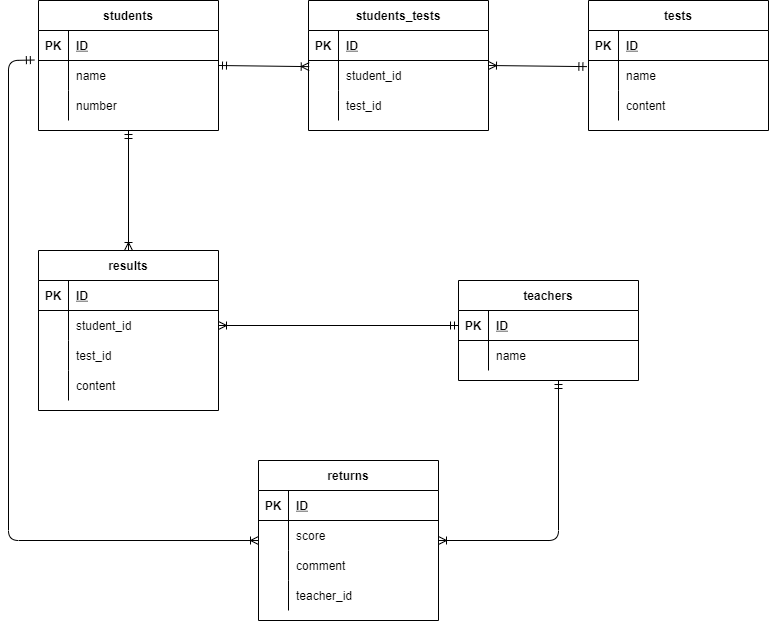

The diagram above was exported from draw.io. Its source (the exported page's mxGraphModel, read from the mxfile embedded in the PNG):
<mxGraphModel dx="864" dy="688" grid="1" gridSize="10" guides="1" tooltips="1" connect="1" arrows="1" fold="1" page="1" pageScale="1" pageWidth="827" pageHeight="1169" math="0" shadow="0">
  <root>
    <mxCell id="0" />
    <mxCell id="1" parent="0" />
    <mxCell id="2" value="students" style="shape=table;startSize=30;container=1;collapsible=1;childLayout=tableLayout;fixedRows=1;rowLines=0;fontStyle=1;align=center;resizeLast=1;" parent="1" vertex="1">
      <mxGeometry x="70" y="60" width="180" height="130" as="geometry" />
    </mxCell>
    <mxCell id="3" value="" style="shape=partialRectangle;collapsible=0;dropTarget=0;pointerEvents=0;fillColor=none;top=0;left=0;bottom=1;right=0;points=[[0,0.5],[1,0.5]];portConstraint=eastwest;" parent="2" vertex="1">
      <mxGeometry y="30" width="180" height="30" as="geometry" />
    </mxCell>
    <mxCell id="4" value="PK" style="shape=partialRectangle;connectable=0;fillColor=none;top=0;left=0;bottom=0;right=0;fontStyle=1;overflow=hidden;" parent="3" vertex="1">
      <mxGeometry width="30" height="30" as="geometry">
        <mxRectangle width="30" height="30" as="alternateBounds" />
      </mxGeometry>
    </mxCell>
    <mxCell id="5" value="ID" style="shape=partialRectangle;connectable=0;fillColor=none;top=0;left=0;bottom=0;right=0;align=left;spacingLeft=6;fontStyle=5;overflow=hidden;" parent="3" vertex="1">
      <mxGeometry x="30" width="150" height="30" as="geometry">
        <mxRectangle width="150" height="30" as="alternateBounds" />
      </mxGeometry>
    </mxCell>
    <mxCell id="6" value="" style="shape=partialRectangle;collapsible=0;dropTarget=0;pointerEvents=0;fillColor=none;top=0;left=0;bottom=0;right=0;points=[[0,0.5],[1,0.5]];portConstraint=eastwest;" parent="2" vertex="1">
      <mxGeometry y="60" width="180" height="30" as="geometry" />
    </mxCell>
    <mxCell id="7" value="" style="shape=partialRectangle;connectable=0;fillColor=none;top=0;left=0;bottom=0;right=0;editable=1;overflow=hidden;" parent="6" vertex="1">
      <mxGeometry width="30" height="30" as="geometry">
        <mxRectangle width="30" height="30" as="alternateBounds" />
      </mxGeometry>
    </mxCell>
    <mxCell id="8" value="name" style="shape=partialRectangle;connectable=0;fillColor=none;top=0;left=0;bottom=0;right=0;align=left;spacingLeft=6;overflow=hidden;" parent="6" vertex="1">
      <mxGeometry x="30" width="150" height="30" as="geometry">
        <mxRectangle width="150" height="30" as="alternateBounds" />
      </mxGeometry>
    </mxCell>
    <mxCell id="140" style="shape=partialRectangle;collapsible=0;dropTarget=0;pointerEvents=0;fillColor=none;top=0;left=0;bottom=0;right=0;points=[[0,0.5],[1,0.5]];portConstraint=eastwest;" vertex="1" parent="2">
      <mxGeometry y="90" width="180" height="30" as="geometry" />
    </mxCell>
    <mxCell id="141" style="shape=partialRectangle;connectable=0;fillColor=none;top=0;left=0;bottom=0;right=0;editable=1;overflow=hidden;" vertex="1" parent="140">
      <mxGeometry width="30" height="30" as="geometry">
        <mxRectangle width="30" height="30" as="alternateBounds" />
      </mxGeometry>
    </mxCell>
    <mxCell id="142" value="number" style="shape=partialRectangle;connectable=0;fillColor=none;top=0;left=0;bottom=0;right=0;align=left;spacingLeft=6;overflow=hidden;" vertex="1" parent="140">
      <mxGeometry x="30" width="150" height="30" as="geometry">
        <mxRectangle width="150" height="30" as="alternateBounds" />
      </mxGeometry>
    </mxCell>
    <mxCell id="18" value="tests" style="shape=table;startSize=30;container=1;collapsible=1;childLayout=tableLayout;fixedRows=1;rowLines=0;fontStyle=1;align=center;resizeLast=1;" vertex="1" parent="1">
      <mxGeometry x="620" y="60" width="180" height="130" as="geometry" />
    </mxCell>
    <mxCell id="19" value="" style="shape=partialRectangle;collapsible=0;dropTarget=0;pointerEvents=0;fillColor=none;top=0;left=0;bottom=1;right=0;points=[[0,0.5],[1,0.5]];portConstraint=eastwest;" vertex="1" parent="18">
      <mxGeometry y="30" width="180" height="30" as="geometry" />
    </mxCell>
    <mxCell id="20" value="PK" style="shape=partialRectangle;connectable=0;fillColor=none;top=0;left=0;bottom=0;right=0;fontStyle=1;overflow=hidden;" vertex="1" parent="19">
      <mxGeometry width="30" height="30" as="geometry">
        <mxRectangle width="30" height="30" as="alternateBounds" />
      </mxGeometry>
    </mxCell>
    <mxCell id="21" value="ID" style="shape=partialRectangle;connectable=0;fillColor=none;top=0;left=0;bottom=0;right=0;align=left;spacingLeft=6;fontStyle=5;overflow=hidden;" vertex="1" parent="19">
      <mxGeometry x="30" width="150" height="30" as="geometry">
        <mxRectangle width="150" height="30" as="alternateBounds" />
      </mxGeometry>
    </mxCell>
    <mxCell id="22" value="" style="shape=partialRectangle;collapsible=0;dropTarget=0;pointerEvents=0;fillColor=none;top=0;left=0;bottom=0;right=0;points=[[0,0.5],[1,0.5]];portConstraint=eastwest;" vertex="1" parent="18">
      <mxGeometry y="60" width="180" height="30" as="geometry" />
    </mxCell>
    <mxCell id="23" value="" style="shape=partialRectangle;connectable=0;fillColor=none;top=0;left=0;bottom=0;right=0;editable=1;overflow=hidden;" vertex="1" parent="22">
      <mxGeometry width="30" height="30" as="geometry">
        <mxRectangle width="30" height="30" as="alternateBounds" />
      </mxGeometry>
    </mxCell>
    <mxCell id="24" value="name" style="shape=partialRectangle;connectable=0;fillColor=none;top=0;left=0;bottom=0;right=0;align=left;spacingLeft=6;overflow=hidden;" vertex="1" parent="22">
      <mxGeometry x="30" width="150" height="30" as="geometry">
        <mxRectangle width="150" height="30" as="alternateBounds" />
      </mxGeometry>
    </mxCell>
    <mxCell id="110" style="shape=partialRectangle;collapsible=0;dropTarget=0;pointerEvents=0;fillColor=none;top=0;left=0;bottom=0;right=0;points=[[0,0.5],[1,0.5]];portConstraint=eastwest;" vertex="1" parent="18">
      <mxGeometry y="90" width="180" height="30" as="geometry" />
    </mxCell>
    <mxCell id="111" style="shape=partialRectangle;connectable=0;fillColor=none;top=0;left=0;bottom=0;right=0;editable=1;overflow=hidden;" vertex="1" parent="110">
      <mxGeometry width="30" height="30" as="geometry">
        <mxRectangle width="30" height="30" as="alternateBounds" />
      </mxGeometry>
    </mxCell>
    <mxCell id="112" value="content" style="shape=partialRectangle;connectable=0;fillColor=none;top=0;left=0;bottom=0;right=0;align=left;spacingLeft=6;overflow=hidden;" vertex="1" parent="110">
      <mxGeometry x="30" width="150" height="30" as="geometry">
        <mxRectangle width="150" height="30" as="alternateBounds" />
      </mxGeometry>
    </mxCell>
    <mxCell id="44" value="results" style="shape=table;startSize=30;container=1;collapsible=1;childLayout=tableLayout;fixedRows=1;rowLines=0;fontStyle=1;align=center;resizeLast=1;" vertex="1" parent="1">
      <mxGeometry x="70" y="310" width="180" height="160" as="geometry" />
    </mxCell>
    <mxCell id="45" value="" style="shape=partialRectangle;collapsible=0;dropTarget=0;pointerEvents=0;fillColor=none;top=0;left=0;bottom=1;right=0;points=[[0,0.5],[1,0.5]];portConstraint=eastwest;" vertex="1" parent="44">
      <mxGeometry y="30" width="180" height="30" as="geometry" />
    </mxCell>
    <mxCell id="46" value="PK" style="shape=partialRectangle;connectable=0;fillColor=none;top=0;left=0;bottom=0;right=0;fontStyle=1;overflow=hidden;" vertex="1" parent="45">
      <mxGeometry width="30" height="30" as="geometry">
        <mxRectangle width="30" height="30" as="alternateBounds" />
      </mxGeometry>
    </mxCell>
    <mxCell id="47" value="ID" style="shape=partialRectangle;connectable=0;fillColor=none;top=0;left=0;bottom=0;right=0;align=left;spacingLeft=6;fontStyle=5;overflow=hidden;" vertex="1" parent="45">
      <mxGeometry x="30" width="150" height="30" as="geometry">
        <mxRectangle width="150" height="30" as="alternateBounds" />
      </mxGeometry>
    </mxCell>
    <mxCell id="101" style="shape=partialRectangle;collapsible=0;dropTarget=0;pointerEvents=0;fillColor=none;top=0;left=0;bottom=0;right=0;points=[[0,0.5],[1,0.5]];portConstraint=eastwest;" vertex="1" parent="44">
      <mxGeometry y="60" width="180" height="30" as="geometry" />
    </mxCell>
    <mxCell id="102" style="shape=partialRectangle;connectable=0;fillColor=none;top=0;left=0;bottom=0;right=0;editable=1;overflow=hidden;" vertex="1" parent="101">
      <mxGeometry width="30" height="30" as="geometry">
        <mxRectangle width="30" height="30" as="alternateBounds" />
      </mxGeometry>
    </mxCell>
    <mxCell id="103" value="student_id" style="shape=partialRectangle;connectable=0;fillColor=none;top=0;left=0;bottom=0;right=0;align=left;spacingLeft=6;overflow=hidden;" vertex="1" parent="101">
      <mxGeometry x="30" width="150" height="30" as="geometry">
        <mxRectangle width="150" height="30" as="alternateBounds" />
      </mxGeometry>
    </mxCell>
    <mxCell id="104" style="shape=partialRectangle;collapsible=0;dropTarget=0;pointerEvents=0;fillColor=none;top=0;left=0;bottom=0;right=0;points=[[0,0.5],[1,0.5]];portConstraint=eastwest;" vertex="1" parent="44">
      <mxGeometry y="90" width="180" height="30" as="geometry" />
    </mxCell>
    <mxCell id="105" style="shape=partialRectangle;connectable=0;fillColor=none;top=0;left=0;bottom=0;right=0;editable=1;overflow=hidden;" vertex="1" parent="104">
      <mxGeometry width="30" height="30" as="geometry">
        <mxRectangle width="30" height="30" as="alternateBounds" />
      </mxGeometry>
    </mxCell>
    <mxCell id="106" value="test_id" style="shape=partialRectangle;connectable=0;fillColor=none;top=0;left=0;bottom=0;right=0;align=left;spacingLeft=6;overflow=hidden;" vertex="1" parent="104">
      <mxGeometry x="30" width="150" height="30" as="geometry">
        <mxRectangle width="150" height="30" as="alternateBounds" />
      </mxGeometry>
    </mxCell>
    <mxCell id="107" style="shape=partialRectangle;collapsible=0;dropTarget=0;pointerEvents=0;fillColor=none;top=0;left=0;bottom=0;right=0;points=[[0,0.5],[1,0.5]];portConstraint=eastwest;" vertex="1" parent="44">
      <mxGeometry y="120" width="180" height="30" as="geometry" />
    </mxCell>
    <mxCell id="108" style="shape=partialRectangle;connectable=0;fillColor=none;top=0;left=0;bottom=0;right=0;editable=1;overflow=hidden;" vertex="1" parent="107">
      <mxGeometry width="30" height="30" as="geometry">
        <mxRectangle width="30" height="30" as="alternateBounds" />
      </mxGeometry>
    </mxCell>
    <mxCell id="109" value="content" style="shape=partialRectangle;connectable=0;fillColor=none;top=0;left=0;bottom=0;right=0;align=left;spacingLeft=6;overflow=hidden;" vertex="1" parent="107">
      <mxGeometry x="30" width="150" height="30" as="geometry">
        <mxRectangle width="150" height="30" as="alternateBounds" />
      </mxGeometry>
    </mxCell>
    <mxCell id="63" value="teachers" style="shape=table;startSize=30;container=1;collapsible=1;childLayout=tableLayout;fixedRows=1;rowLines=0;fontStyle=1;align=center;resizeLast=1;" vertex="1" parent="1">
      <mxGeometry x="490" y="340" width="180" height="100" as="geometry" />
    </mxCell>
    <mxCell id="64" value="" style="shape=partialRectangle;collapsible=0;dropTarget=0;pointerEvents=0;fillColor=none;top=0;left=0;bottom=1;right=0;points=[[0,0.5],[1,0.5]];portConstraint=eastwest;" vertex="1" parent="63">
      <mxGeometry y="30" width="180" height="30" as="geometry" />
    </mxCell>
    <mxCell id="65" value="PK" style="shape=partialRectangle;connectable=0;fillColor=none;top=0;left=0;bottom=0;right=0;fontStyle=1;overflow=hidden;" vertex="1" parent="64">
      <mxGeometry width="30" height="30" as="geometry">
        <mxRectangle width="30" height="30" as="alternateBounds" />
      </mxGeometry>
    </mxCell>
    <mxCell id="66" value="ID" style="shape=partialRectangle;connectable=0;fillColor=none;top=0;left=0;bottom=0;right=0;align=left;spacingLeft=6;fontStyle=5;overflow=hidden;" vertex="1" parent="64">
      <mxGeometry x="30" width="150" height="30" as="geometry">
        <mxRectangle width="150" height="30" as="alternateBounds" />
      </mxGeometry>
    </mxCell>
    <mxCell id="76" style="shape=partialRectangle;collapsible=0;dropTarget=0;pointerEvents=0;fillColor=none;top=0;left=0;bottom=0;right=0;points=[[0,0.5],[1,0.5]];portConstraint=eastwest;" vertex="1" parent="63">
      <mxGeometry y="60" width="180" height="30" as="geometry" />
    </mxCell>
    <mxCell id="77" style="shape=partialRectangle;connectable=0;fillColor=none;top=0;left=0;bottom=0;right=0;editable=1;overflow=hidden;" vertex="1" parent="76">
      <mxGeometry width="30" height="30" as="geometry">
        <mxRectangle width="30" height="30" as="alternateBounds" />
      </mxGeometry>
    </mxCell>
    <mxCell id="78" value="name" style="shape=partialRectangle;connectable=0;fillColor=none;top=0;left=0;bottom=0;right=0;align=left;spacingLeft=6;overflow=hidden;" vertex="1" parent="76">
      <mxGeometry x="30" width="150" height="30" as="geometry">
        <mxRectangle width="150" height="30" as="alternateBounds" />
      </mxGeometry>
    </mxCell>
    <mxCell id="79" value="returns" style="shape=table;startSize=30;container=1;collapsible=1;childLayout=tableLayout;fixedRows=1;rowLines=0;fontStyle=1;align=center;resizeLast=1;" vertex="1" parent="1">
      <mxGeometry x="290" y="520" width="180" height="160" as="geometry" />
    </mxCell>
    <mxCell id="80" value="" style="shape=partialRectangle;collapsible=0;dropTarget=0;pointerEvents=0;fillColor=none;top=0;left=0;bottom=1;right=0;points=[[0,0.5],[1,0.5]];portConstraint=eastwest;" vertex="1" parent="79">
      <mxGeometry y="30" width="180" height="30" as="geometry" />
    </mxCell>
    <mxCell id="81" value="PK" style="shape=partialRectangle;connectable=0;fillColor=none;top=0;left=0;bottom=0;right=0;fontStyle=1;overflow=hidden;" vertex="1" parent="80">
      <mxGeometry width="30" height="30" as="geometry">
        <mxRectangle width="30" height="30" as="alternateBounds" />
      </mxGeometry>
    </mxCell>
    <mxCell id="82" value="ID" style="shape=partialRectangle;connectable=0;fillColor=none;top=0;left=0;bottom=0;right=0;align=left;spacingLeft=6;fontStyle=5;overflow=hidden;" vertex="1" parent="80">
      <mxGeometry x="30" width="150" height="30" as="geometry">
        <mxRectangle width="150" height="30" as="alternateBounds" />
      </mxGeometry>
    </mxCell>
    <mxCell id="83" value="" style="shape=partialRectangle;collapsible=0;dropTarget=0;pointerEvents=0;fillColor=none;top=0;left=0;bottom=0;right=0;points=[[0,0.5],[1,0.5]];portConstraint=eastwest;" vertex="1" parent="79">
      <mxGeometry y="60" width="180" height="30" as="geometry" />
    </mxCell>
    <mxCell id="84" value="" style="shape=partialRectangle;connectable=0;fillColor=none;top=0;left=0;bottom=0;right=0;editable=1;overflow=hidden;" vertex="1" parent="83">
      <mxGeometry width="30" height="30" as="geometry">
        <mxRectangle width="30" height="30" as="alternateBounds" />
      </mxGeometry>
    </mxCell>
    <mxCell id="85" value="score" style="shape=partialRectangle;connectable=0;fillColor=none;top=0;left=0;bottom=0;right=0;align=left;spacingLeft=6;overflow=hidden;" vertex="1" parent="83">
      <mxGeometry x="30" width="150" height="30" as="geometry">
        <mxRectangle width="150" height="30" as="alternateBounds" />
      </mxGeometry>
    </mxCell>
    <mxCell id="116" style="shape=partialRectangle;collapsible=0;dropTarget=0;pointerEvents=0;fillColor=none;top=0;left=0;bottom=0;right=0;points=[[0,0.5],[1,0.5]];portConstraint=eastwest;" vertex="1" parent="79">
      <mxGeometry y="90" width="180" height="30" as="geometry" />
    </mxCell>
    <mxCell id="117" style="shape=partialRectangle;connectable=0;fillColor=none;top=0;left=0;bottom=0;right=0;editable=1;overflow=hidden;" vertex="1" parent="116">
      <mxGeometry width="30" height="30" as="geometry">
        <mxRectangle width="30" height="30" as="alternateBounds" />
      </mxGeometry>
    </mxCell>
    <mxCell id="118" value="comment" style="shape=partialRectangle;connectable=0;fillColor=none;top=0;left=0;bottom=0;right=0;align=left;spacingLeft=6;overflow=hidden;" vertex="1" parent="116">
      <mxGeometry x="30" width="150" height="30" as="geometry">
        <mxRectangle width="150" height="30" as="alternateBounds" />
      </mxGeometry>
    </mxCell>
    <mxCell id="143" style="shape=partialRectangle;collapsible=0;dropTarget=0;pointerEvents=0;fillColor=none;top=0;left=0;bottom=0;right=0;points=[[0,0.5],[1,0.5]];portConstraint=eastwest;" vertex="1" parent="79">
      <mxGeometry y="120" width="180" height="30" as="geometry" />
    </mxCell>
    <mxCell id="144" style="shape=partialRectangle;connectable=0;fillColor=none;top=0;left=0;bottom=0;right=0;editable=1;overflow=hidden;" vertex="1" parent="143">
      <mxGeometry width="30" height="30" as="geometry">
        <mxRectangle width="30" height="30" as="alternateBounds" />
      </mxGeometry>
    </mxCell>
    <mxCell id="145" value="teacher_id" style="shape=partialRectangle;connectable=0;fillColor=none;top=0;left=0;bottom=0;right=0;align=left;spacingLeft=6;overflow=hidden;" vertex="1" parent="143">
      <mxGeometry x="30" width="150" height="30" as="geometry">
        <mxRectangle width="150" height="30" as="alternateBounds" />
      </mxGeometry>
    </mxCell>
    <mxCell id="114" value="" style="fontSize=12;html=1;endArrow=ERoneToMany;startArrow=ERmandOne;exitX=0.5;exitY=1;exitDx=0;exitDy=0;entryX=0.5;entryY=0;entryDx=0;entryDy=0;" edge="1" parent="1" source="2" target="44">
      <mxGeometry width="100" height="100" relative="1" as="geometry">
        <mxPoint x="320" y="290" as="sourcePoint" />
        <mxPoint x="420" y="190" as="targetPoint" />
      </mxGeometry>
    </mxCell>
    <mxCell id="120" value="" style="fontSize=12;html=1;endArrow=ERoneToMany;startArrow=ERmandOne;" edge="1" parent="1">
      <mxGeometry width="100" height="100" relative="1" as="geometry">
        <mxPoint x="590" y="440" as="sourcePoint" />
        <mxPoint x="470" y="600" as="targetPoint" />
        <Array as="points">
          <mxPoint x="590" y="600" />
        </Array>
      </mxGeometry>
    </mxCell>
    <mxCell id="146" value="students_tests" style="shape=table;startSize=30;container=1;collapsible=1;childLayout=tableLayout;fixedRows=1;rowLines=0;fontStyle=1;align=center;resizeLast=1;" vertex="1" parent="1">
      <mxGeometry x="340" y="60" width="180" height="130" as="geometry" />
    </mxCell>
    <mxCell id="147" value="" style="shape=partialRectangle;collapsible=0;dropTarget=0;pointerEvents=0;fillColor=none;top=0;left=0;bottom=1;right=0;points=[[0,0.5],[1,0.5]];portConstraint=eastwest;" vertex="1" parent="146">
      <mxGeometry y="30" width="180" height="30" as="geometry" />
    </mxCell>
    <mxCell id="148" value="PK" style="shape=partialRectangle;connectable=0;fillColor=none;top=0;left=0;bottom=0;right=0;fontStyle=1;overflow=hidden;" vertex="1" parent="147">
      <mxGeometry width="30" height="30" as="geometry">
        <mxRectangle width="30" height="30" as="alternateBounds" />
      </mxGeometry>
    </mxCell>
    <mxCell id="149" value="ID" style="shape=partialRectangle;connectable=0;fillColor=none;top=0;left=0;bottom=0;right=0;align=left;spacingLeft=6;fontStyle=5;overflow=hidden;" vertex="1" parent="147">
      <mxGeometry x="30" width="150" height="30" as="geometry">
        <mxRectangle width="150" height="30" as="alternateBounds" />
      </mxGeometry>
    </mxCell>
    <mxCell id="150" value="" style="shape=partialRectangle;collapsible=0;dropTarget=0;pointerEvents=0;fillColor=none;top=0;left=0;bottom=0;right=0;points=[[0,0.5],[1,0.5]];portConstraint=eastwest;" vertex="1" parent="146">
      <mxGeometry y="60" width="180" height="30" as="geometry" />
    </mxCell>
    <mxCell id="151" value="" style="shape=partialRectangle;connectable=0;fillColor=none;top=0;left=0;bottom=0;right=0;editable=1;overflow=hidden;" vertex="1" parent="150">
      <mxGeometry width="30" height="30" as="geometry">
        <mxRectangle width="30" height="30" as="alternateBounds" />
      </mxGeometry>
    </mxCell>
    <mxCell id="152" value="student_id" style="shape=partialRectangle;connectable=0;fillColor=none;top=0;left=0;bottom=0;right=0;align=left;spacingLeft=6;overflow=hidden;" vertex="1" parent="150">
      <mxGeometry x="30" width="150" height="30" as="geometry">
        <mxRectangle width="150" height="30" as="alternateBounds" />
      </mxGeometry>
    </mxCell>
    <mxCell id="153" value="" style="shape=partialRectangle;collapsible=0;dropTarget=0;pointerEvents=0;fillColor=none;top=0;left=0;bottom=0;right=0;points=[[0,0.5],[1,0.5]];portConstraint=eastwest;" vertex="1" parent="146">
      <mxGeometry y="90" width="180" height="30" as="geometry" />
    </mxCell>
    <mxCell id="154" value="" style="shape=partialRectangle;connectable=0;fillColor=none;top=0;left=0;bottom=0;right=0;editable=1;overflow=hidden;" vertex="1" parent="153">
      <mxGeometry width="30" height="30" as="geometry">
        <mxRectangle width="30" height="30" as="alternateBounds" />
      </mxGeometry>
    </mxCell>
    <mxCell id="155" value="test_id" style="shape=partialRectangle;connectable=0;fillColor=none;top=0;left=0;bottom=0;right=0;align=left;spacingLeft=6;overflow=hidden;" vertex="1" parent="153">
      <mxGeometry x="30" width="150" height="30" as="geometry">
        <mxRectangle width="150" height="30" as="alternateBounds" />
      </mxGeometry>
    </mxCell>
    <mxCell id="159" value="" style="fontSize=12;html=1;endArrow=ERoneToMany;startArrow=ERmandOne;exitX=1;exitY=0.5;exitDx=0;exitDy=0;entryX=0.004;entryY=1.204;entryDx=0;entryDy=0;entryPerimeter=0;" edge="1" parent="1" source="2" target="147">
      <mxGeometry width="100" height="100" relative="1" as="geometry">
        <mxPoint x="300" y="350" as="sourcePoint" />
        <mxPoint x="320" y="130" as="targetPoint" />
      </mxGeometry>
    </mxCell>
    <mxCell id="160" value="" style="fontSize=12;html=1;endArrow=ERoneToMany;startArrow=ERmandOne;entryX=1;entryY=0.5;entryDx=0;entryDy=0;exitX=-0.009;exitY=0.204;exitDx=0;exitDy=0;exitPerimeter=0;" edge="1" parent="1" source="22" target="146">
      <mxGeometry width="100" height="100" relative="1" as="geometry">
        <mxPoint x="610" y="125" as="sourcePoint" />
        <mxPoint x="650" y="100" as="targetPoint" />
      </mxGeometry>
    </mxCell>
    <mxCell id="161" value="" style="fontSize=12;html=1;endArrow=ERoneToMany;startArrow=ERmandOne;entryX=1;entryY=0.5;entryDx=0;entryDy=0;" edge="1" parent="1" target="101">
      <mxGeometry width="100" height="100" relative="1" as="geometry">
        <mxPoint x="490" y="385" as="sourcePoint" />
        <mxPoint x="580" y="300" as="targetPoint" />
      </mxGeometry>
    </mxCell>
    <mxCell id="162" value="" style="fontSize=12;html=1;endArrow=ERoneToMany;startArrow=ERmandOne;entryX=0;entryY=0.667;entryDx=0;entryDy=0;exitX=-0.023;exitY=-0.016;exitDx=0;exitDy=0;exitPerimeter=0;entryPerimeter=0;" edge="1" parent="1" source="6" target="83">
      <mxGeometry width="100" height="100" relative="1" as="geometry">
        <mxPoint x="80" y="720" as="sourcePoint" />
        <mxPoint x="180" y="620" as="targetPoint" />
        <Array as="points">
          <mxPoint x="40" y="120" />
          <mxPoint x="40" y="600" />
        </Array>
      </mxGeometry>
    </mxCell>
  </root>
</mxGraphModel>